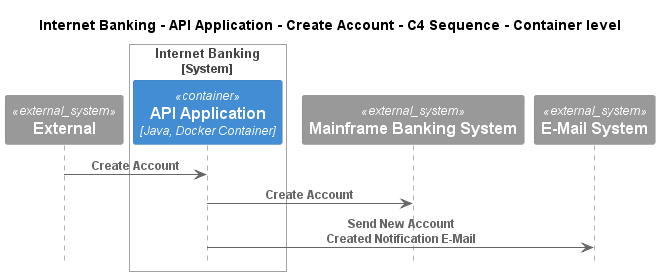

The diagram above was rendered by PlantUML. Its source (embedded in the PNG):
@startuml
!pragma layout smetana
!include ..\..\..\..\..\..\.c4s\C4_Sequence.puml

title Internet Banking - API Application - Create Account - C4 Sequence - Container level

System_Ext(C4InterFlow.SoftwareSystems.ExternalSystem, "External", "")

System_Boundary(BigBankPlc.SoftwareSystems.InternetBanking, "Internet Banking")
    Container(BigBankPlc.SoftwareSystems.InternetBanking.Containers.APIApplication, "API Application", "Java, Docker Container", "Provides Internet banking functionality via API")
Boundary_End()
System_Ext(BigBankPlc.SoftwareSystems.MainframeBankingSystem, "Mainframe Banking System", "")
System_Ext(BigBankPlc.SoftwareSystems.EMailSystem, "E-Mail System", "The internal Microsoft Exchange system")

Rel(C4InterFlow.SoftwareSystems.ExternalSystem, BigBankPlc.SoftwareSystems.InternetBanking.Containers.APIApplication, "Create Account")
Rel(BigBankPlc.SoftwareSystems.InternetBanking.Containers.APIApplication, BigBankPlc.SoftwareSystems.MainframeBankingSystem, "Create Account")
Rel(BigBankPlc.SoftwareSystems.InternetBanking.Containers.APIApplication, BigBankPlc.SoftwareSystems.EMailSystem, "Send New Account Created Notification E-Mail")


@enduml